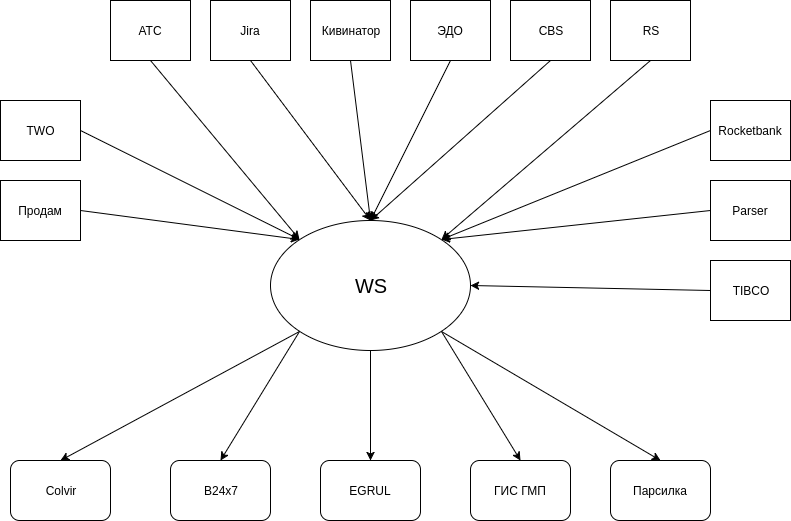

The diagram above was exported from draw.io. Its source (the exported page's mxGraphModel, read from the mxfile embedded in the PNG):
<mxGraphModel dx="1379" dy="712" grid="1" gridSize="10" guides="1" tooltips="1" connect="1" arrows="1" fold="1" page="1" pageScale="1" pageWidth="826" pageHeight="1169" background="#ffffff" math="0" shadow="0">
  <root>
    <mxCell id="0" />
    <mxCell id="1" parent="0" />
    <mxCell id="2" value="&lt;font style=&quot;font-size: 20px&quot;&gt;WS&lt;/font&gt;" style="ellipse;whiteSpace=wrap;html=1;" vertex="1" parent="1">
      <mxGeometry x="280" y="240" width="200" height="130" as="geometry" />
    </mxCell>
    <mxCell id="3" value="Rocketbank" style="whiteSpace=wrap;html=1;" vertex="1" parent="1">
      <mxGeometry x="720" y="120" width="80" height="60" as="geometry" />
    </mxCell>
    <mxCell id="4" value="RS" style="whiteSpace=wrap;html=1;" vertex="1" parent="1">
      <mxGeometry x="620" y="20" width="80" height="60" as="geometry" />
    </mxCell>
    <mxCell id="5" value="CBS" style="whiteSpace=wrap;html=1;" vertex="1" parent="1">
      <mxGeometry x="520" y="20" width="80" height="60" as="geometry" />
    </mxCell>
    <mxCell id="6" value="ЭДО" style="whiteSpace=wrap;html=1;" vertex="1" parent="1">
      <mxGeometry x="420" y="20" width="80" height="60" as="geometry" />
    </mxCell>
    <mxCell id="7" value="Colvir" style="rounded=1;whiteSpace=wrap;html=1;" vertex="1" parent="1">
      <mxGeometry x="20" y="480" width="100" height="60" as="geometry" />
    </mxCell>
    <mxCell id="8" value="B24x7" style="rounded=1;whiteSpace=wrap;html=1;" vertex="1" parent="1">
      <mxGeometry x="180" y="480" width="100" height="60" as="geometry" />
    </mxCell>
    <mxCell id="9" value="Кивинатор" style="whiteSpace=wrap;html=1;" vertex="1" parent="1">
      <mxGeometry x="320" y="20" width="80" height="60" as="geometry" />
    </mxCell>
    <mxCell id="10" value="Jira" style="whiteSpace=wrap;html=1;" vertex="1" parent="1">
      <mxGeometry x="220" y="20" width="80" height="60" as="geometry" />
    </mxCell>
    <mxCell id="11" value="ATC" style="whiteSpace=wrap;html=1;" vertex="1" parent="1">
      <mxGeometry x="120" y="20" width="80" height="60" as="geometry" />
    </mxCell>
    <mxCell id="12" value="Продам" style="whiteSpace=wrap;html=1;" vertex="1" parent="1">
      <mxGeometry x="10" y="200" width="80" height="60" as="geometry" />
    </mxCell>
    <mxCell id="13" value="TWO" style="whiteSpace=wrap;html=1;" vertex="1" parent="1">
      <mxGeometry x="10" y="120" width="80" height="60" as="geometry" />
    </mxCell>
    <mxCell id="14" value="Parser" style="whiteSpace=wrap;html=1;" vertex="1" parent="1">
      <mxGeometry x="720" y="200" width="80" height="60" as="geometry" />
    </mxCell>
    <mxCell id="15" value="EGRUL" style="rounded=1;whiteSpace=wrap;html=1;" vertex="1" parent="1">
      <mxGeometry x="330" y="480" width="100" height="60" as="geometry" />
    </mxCell>
    <mxCell id="16" value="ГИС ГМП" style="rounded=1;whiteSpace=wrap;html=1;" vertex="1" parent="1">
      <mxGeometry x="480" y="480" width="100" height="60" as="geometry" />
    </mxCell>
    <mxCell id="19" value="TIBCO" style="whiteSpace=wrap;html=1;" vertex="1" parent="1">
      <mxGeometry x="720" y="280" width="80" height="60" as="geometry" />
    </mxCell>
    <mxCell id="20" value="" style="endArrow=classic;html=1;entryX=0;entryY=0;exitX=1;exitY=0.5;" edge="1" parent="1" source="12" target="2">
      <mxGeometry width="50" height="50" relative="1" as="geometry">
        <mxPoint x="10" y="610" as="sourcePoint" />
        <mxPoint x="60" y="560" as="targetPoint" />
      </mxGeometry>
    </mxCell>
    <mxCell id="21" value="" style="endArrow=classic;html=1;entryX=0;entryY=0;exitX=1;exitY=0.5;" edge="1" parent="1" source="13" target="2">
      <mxGeometry width="50" height="50" relative="1" as="geometry">
        <mxPoint x="10" y="610" as="sourcePoint" />
        <mxPoint x="60" y="560" as="targetPoint" />
      </mxGeometry>
    </mxCell>
    <mxCell id="22" value="" style="endArrow=classic;html=1;entryX=1;entryY=0.5;exitX=0;exitY=0.5;" edge="1" parent="1" source="19" target="2">
      <mxGeometry width="50" height="50" relative="1" as="geometry">
        <mxPoint x="10" y="610" as="sourcePoint" />
        <mxPoint x="60" y="560" as="targetPoint" />
      </mxGeometry>
    </mxCell>
    <mxCell id="23" value="" style="endArrow=classic;html=1;entryX=1;entryY=0;exitX=0;exitY=0.5;" edge="1" parent="1" source="14" target="2">
      <mxGeometry width="50" height="50" relative="1" as="geometry">
        <mxPoint x="10" y="610" as="sourcePoint" />
        <mxPoint x="60" y="560" as="targetPoint" />
      </mxGeometry>
    </mxCell>
    <mxCell id="24" value="" style="endArrow=classic;html=1;entryX=1;entryY=0;exitX=0;exitY=0.5;" edge="1" parent="1" source="3" target="2">
      <mxGeometry width="50" height="50" relative="1" as="geometry">
        <mxPoint x="10" y="610" as="sourcePoint" />
        <mxPoint x="60" y="560" as="targetPoint" />
      </mxGeometry>
    </mxCell>
    <mxCell id="25" value="" style="endArrow=classic;html=1;entryX=0.5;entryY=0;exitX=0.5;exitY=1;" edge="1" parent="1" source="9" target="2">
      <mxGeometry width="50" height="50" relative="1" as="geometry">
        <mxPoint x="10" y="610" as="sourcePoint" />
        <mxPoint x="60" y="560" as="targetPoint" />
      </mxGeometry>
    </mxCell>
    <mxCell id="26" value="" style="endArrow=classic;html=1;exitX=0.5;exitY=1;entryX=0.5;entryY=0;" edge="1" parent="1" source="6" target="2">
      <mxGeometry width="50" height="50" relative="1" as="geometry">
        <mxPoint x="10" y="610" as="sourcePoint" />
        <mxPoint x="60" y="560" as="targetPoint" />
      </mxGeometry>
    </mxCell>
    <mxCell id="27" value="" style="endArrow=classic;html=1;entryX=0.5;entryY=0;exitX=0.5;exitY=1;" edge="1" parent="1" source="5" target="2">
      <mxGeometry width="50" height="50" relative="1" as="geometry">
        <mxPoint x="10" y="610" as="sourcePoint" />
        <mxPoint x="60" y="560" as="targetPoint" />
      </mxGeometry>
    </mxCell>
    <mxCell id="28" value="" style="endArrow=classic;html=1;entryX=0.5;entryY=0;exitX=0.5;exitY=1;" edge="1" parent="1" source="10" target="2">
      <mxGeometry width="50" height="50" relative="1" as="geometry">
        <mxPoint x="10" y="610" as="sourcePoint" />
        <mxPoint x="60" y="560" as="targetPoint" />
      </mxGeometry>
    </mxCell>
    <mxCell id="29" value="" style="endArrow=classic;html=1;entryX=1;entryY=0;exitX=0.5;exitY=1;" edge="1" parent="1" source="4" target="2">
      <mxGeometry width="50" height="50" relative="1" as="geometry">
        <mxPoint x="10" y="610" as="sourcePoint" />
        <mxPoint x="60" y="560" as="targetPoint" />
      </mxGeometry>
    </mxCell>
    <mxCell id="30" value="" style="endArrow=classic;html=1;entryX=0;entryY=0;exitX=0.5;exitY=1;" edge="1" parent="1" source="11" target="2">
      <mxGeometry width="50" height="50" relative="1" as="geometry">
        <mxPoint x="170" y="110" as="sourcePoint" />
        <mxPoint x="60" y="560" as="targetPoint" />
      </mxGeometry>
    </mxCell>
    <mxCell id="31" value="" style="endArrow=classic;html=1;entryX=0.5;entryY=0;exitX=0;exitY=1;" edge="1" parent="1" source="2" target="8">
      <mxGeometry width="50" height="50" relative="1" as="geometry">
        <mxPoint x="10" y="610" as="sourcePoint" />
        <mxPoint x="60" y="560" as="targetPoint" />
      </mxGeometry>
    </mxCell>
    <mxCell id="32" value="" style="endArrow=classic;html=1;entryX=0.5;entryY=0;exitX=0;exitY=1;" edge="1" parent="1" source="2" target="7">
      <mxGeometry width="50" height="50" relative="1" as="geometry">
        <mxPoint x="10" y="610" as="sourcePoint" />
        <mxPoint x="60" y="560" as="targetPoint" />
      </mxGeometry>
    </mxCell>
    <mxCell id="33" value="" style="endArrow=classic;html=1;entryX=0.5;entryY=0;exitX=0.5;exitY=1;" edge="1" parent="1" source="2" target="15">
      <mxGeometry width="50" height="50" relative="1" as="geometry">
        <mxPoint x="10" y="610" as="sourcePoint" />
        <mxPoint x="60" y="560" as="targetPoint" />
      </mxGeometry>
    </mxCell>
    <mxCell id="34" value="" style="endArrow=classic;html=1;entryX=0.5;entryY=0;exitX=1;exitY=1;" edge="1" parent="1" source="2" target="16">
      <mxGeometry width="50" height="50" relative="1" as="geometry">
        <mxPoint x="10" y="610" as="sourcePoint" />
        <mxPoint x="60" y="560" as="targetPoint" />
      </mxGeometry>
    </mxCell>
    <mxCell id="35" value="" style="endArrow=classic;html=1;entryX=0.5;entryY=0;exitX=1;exitY=1;" edge="1" parent="1" source="2">
      <mxGeometry width="50" height="50" relative="1" as="geometry">
        <mxPoint x="10" y="610" as="sourcePoint" />
        <mxPoint x="670" y="480" as="targetPoint" />
      </mxGeometry>
    </mxCell>
    <mxCell id="36" value="Парсилка" style="rounded=1;whiteSpace=wrap;html=1;" vertex="1" parent="1">
      <mxGeometry x="620" y="480" width="100" height="60" as="geometry" />
    </mxCell>
  </root>
</mxGraphModel>